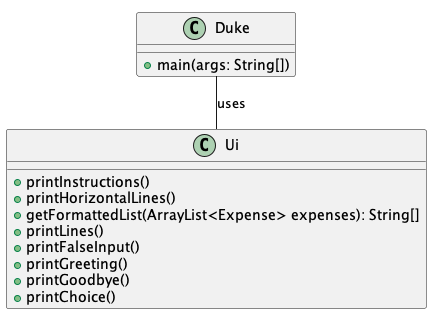

The diagram above was rendered by PlantUML. Its source (embedded in the PNG):
@startuml
!pragma layout smetana

class Duke {
    + main(args: String[])
}

class Ui {
    +printInstructions()
    +printHorizontalLines()
    +getFormattedList(ArrayList<Expense> expenses): String[]
    +printLines()
    +printFalseInput()
    +printGreeting()
    +printGoodbye()
    +printChoice()
}

Duke -- Ui : uses >

@enduml